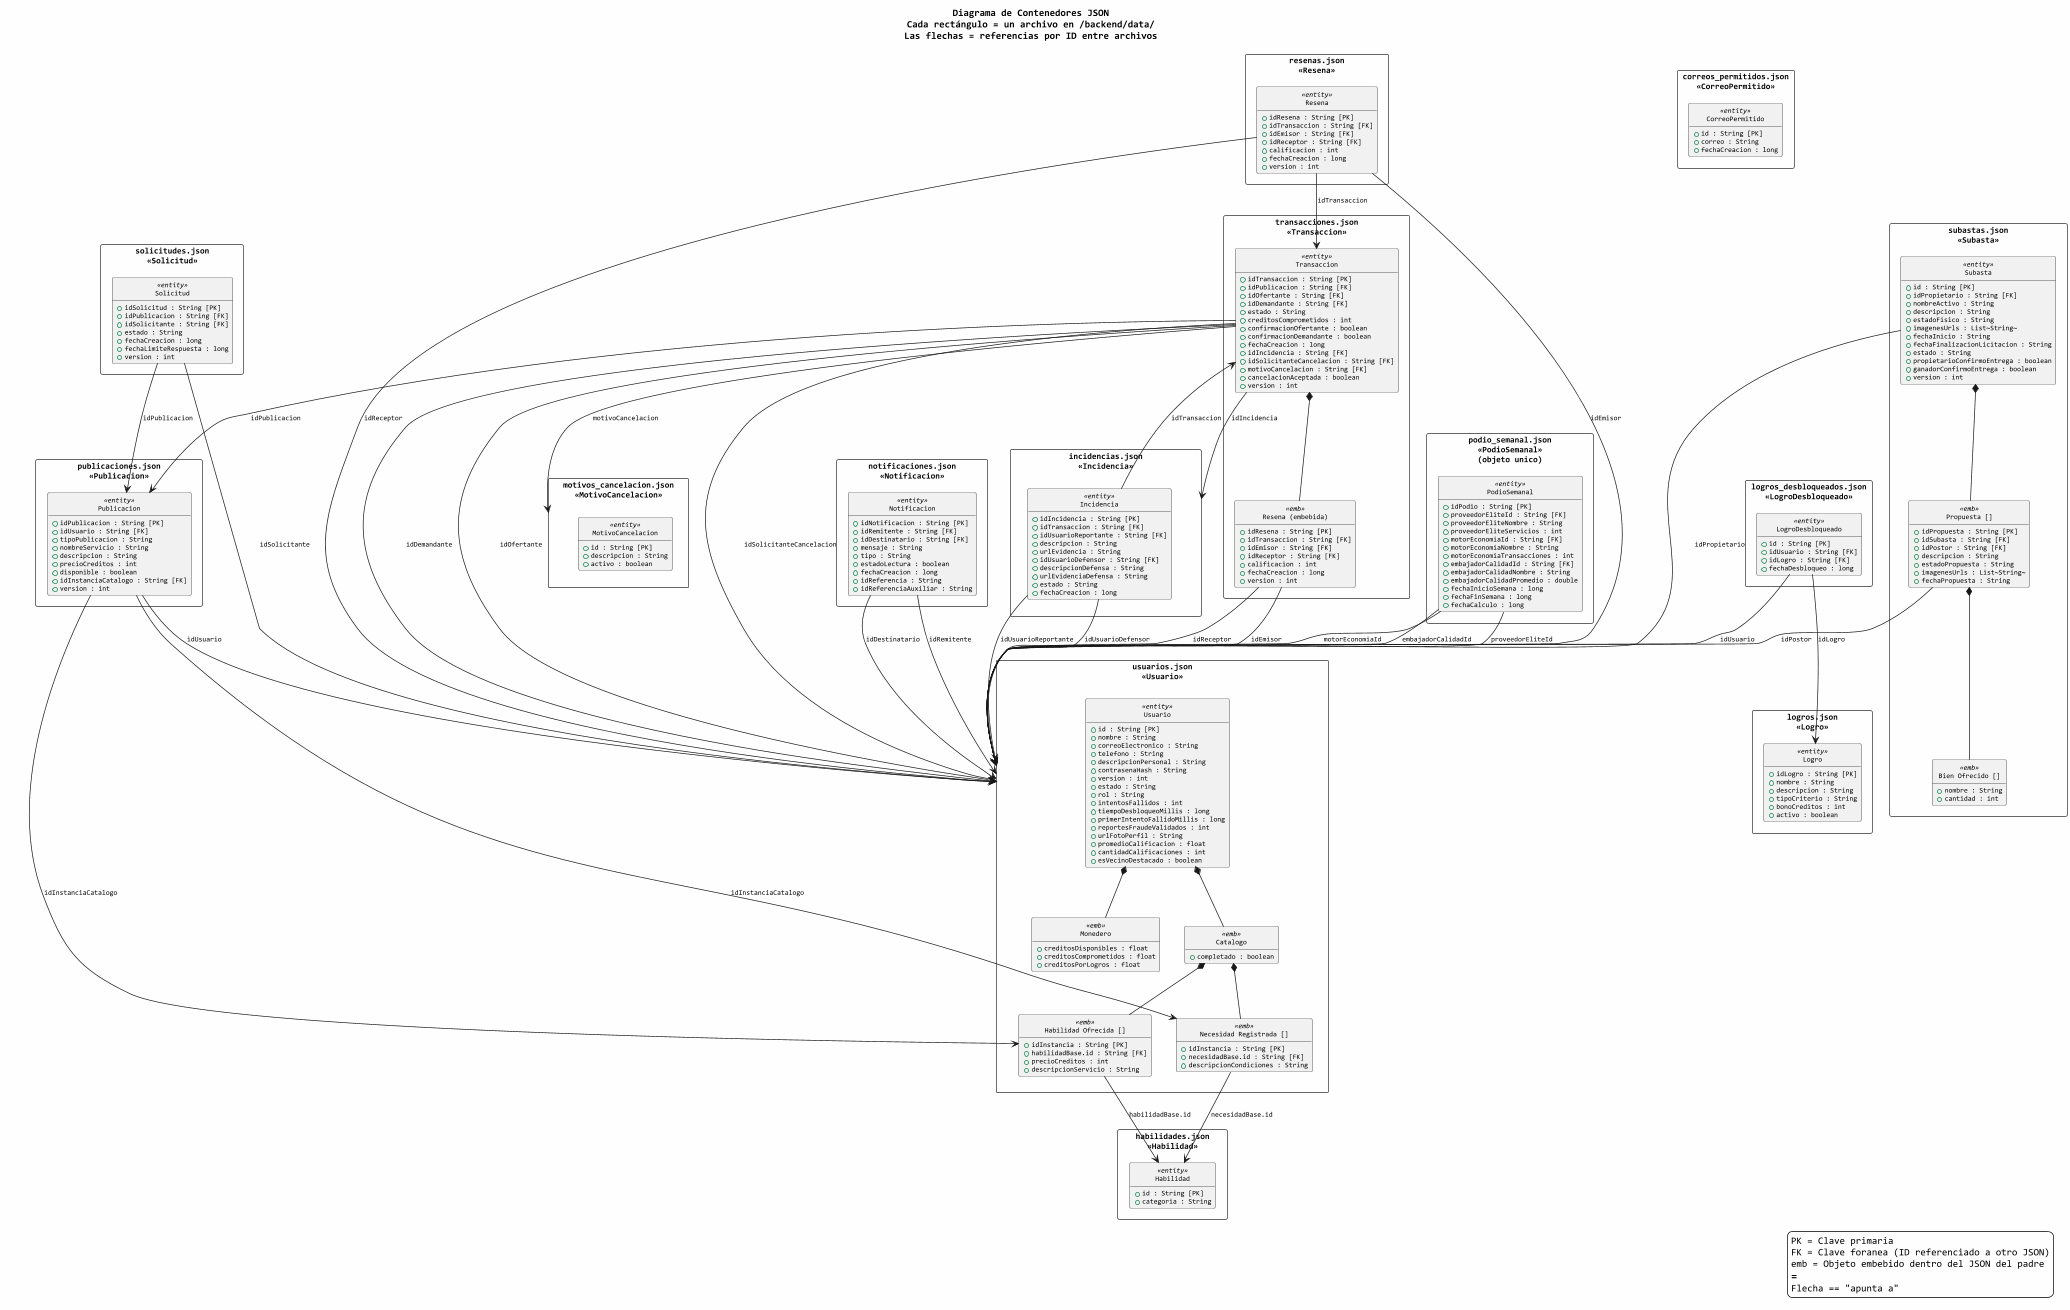

The diagram above was rendered by PlantUML. Its source (embedded in the PNG):
@startuml
skinparam packageStyle rectangle
skinparam backgroundColor #FEFEFE
skinparam defaultFontName Consolas
skinparam defaultFontSize 10
skinparam rectangleBorderColor #333333
skinparam rectangleFontSize 12
skinparam rectangleFontStyle bold
hide circle
hide empty members

title "Diagrama de Contenedores JSON\nCada rectángulo = un archivo en /backend/data/\nLas flechas = referencias por ID entre archivos"
scale .7

legend right
  PK = Clave primaria
  FK = Clave foranea (ID referenciado a otro JSON)
  emb = Objeto embebido dentro del JSON del padre
  ===
  Flecha == "apunta a"
endlegend

' ============================================================
' USUARIOS
' ============================================================
rectangle "usuarios.json\n<<Usuario>>" as R_USUARIO {
  class "Usuario" as USUARIO <<entity>> {
    + id : String [PK]
    + nombre : String
    + correoElectronico : String
    + telefono : String
    + descripcionPersonal : String
    + contrasenaHash : String
    + version : int
    + estado : String
    + rol : String
    + intentosFallidos : int
    + tiempoDesbloqueoMillis : long
    + primerIntentoFallidoMillis : long
    + reportesFraudeValidados : int
    + urlFotoPerfil : String
    + promedioCalificacion : float
    + cantidadCalificaciones : int
    + esVecinoDestacado : boolean
  }
  class "Monedero" as MONEDERO <<emb>> {
    + creditosDisponibles : float
    + creditosComprometidos : float
    + creditosPorLogros : float
  }
  class "Catalogo" as CATALOGO <<emb>> {
    + completado : boolean
  }
  class "Habilidad Ofrecida []" as HAB_OFRE <<emb>> {
    + idInstancia : String [PK]
    + habilidadBase.id : String [FK]
    + precioCreditos : int
    + descripcionServicio : String
  }
  class "Necesidad Registrada []" as NEC_REG <<emb>> {
    + idInstancia : String [PK]
    + necesidadBase.id : String [FK]
    + descripcionCondiciones : String
  }
  USUARIO *-- MONEDERO
  USUARIO *-- CATALOGO
  CATALOGO *-- HAB_OFRE
  CATALOGO *-- NEC_REG
}

' ============================================================
' HABILIDADES
' ============================================================
rectangle "habilidades.json\n<<Habilidad>>" as R_HABILIDAD {
  class "Habilidad" as HABILIDAD <<entity>> {
    + id : String [PK]
    + categoria : String
  }
}

' ============================================================
' PUBLICACIONES
' ============================================================
rectangle "publicaciones.json\n<<Publicacion>>" as R_PUBLICACION {
  class "Publicacion" as PUBLICACION <<entity>> {
    + idPublicacion : String [PK]
    + idUsuario : String [FK]
    + tipoPublicacion : String
    + nombreServicio : String
    + descripcion : String
    + precioCreditos : int
    + disponible : boolean
    + idInstanciaCatalogo : String [FK]
    + version : int
  }
}

' ============================================================
' SOLICITUDES
' ============================================================
rectangle "solicitudes.json\n<<Solicitud>>" as R_SOLICITUD {
  class "Solicitud" as SOLICITUD <<entity>> {
    + idSolicitud : String [PK]
    + idPublicacion : String [FK]
    + idSolicitante : String [FK]
    + estado : String
    + fechaCreacion : long
    + fechaLimiteRespuesta : long
    + version : int
  }
}

' ============================================================
' TRANSACCIONES
' ============================================================
rectangle "transacciones.json\n<<Transaccion>>" as R_TRANSACCION {
  class "Transaccion" as TRANSACCION <<entity>> {
    + idTransaccion : String [PK]
    + idPublicacion : String [FK]
    + idOfertante : String [FK]
    + idDemandante : String [FK]
    + estado : String
    + creditosComprometidos : int
    + confirmacionOfertante : boolean
    + confirmacionDemandante : boolean
    + fechaCreacion : long
    + idIncidencia : String [FK]
    + idSolicitanteCancelacion : String [FK]
    + motivoCancelacion : String [FK]
    + cancelacionAceptada : boolean
    + version : int
  }
  class "Resena (embebida)" as RESENA_EMB <<emb>> {
    + idResena : String [PK]
    + idTransaccion : String [FK]
    + idEmisor : String [FK]
    + idReceptor : String [FK]
    + calificacion : int
    + fechaCreacion : long
    + version : int
  }
  TRANSACCION *-- RESENA_EMB
}

' ============================================================
' INCIDENCIAS
' ============================================================
rectangle "incidencias.json\n<<Incidencia>>" as R_INCIDENCIA {
  class "Incidencia" as INCIDENCIA <<entity>> {
    + idIncidencia : String [PK]
    + idTransaccion : String [FK]
    + idUsuarioReportante : String [FK]
    + descripcion : String
    + urlEvidencia : String
    + idUsuarioDefensor : String [FK]
    + descripcionDefensa : String
    + urlEvidenciaDefensa : String
    + estado : String
    + fechaCreacion : long
  }
}

' ============================================================
' RESENAS (standalone)
' ============================================================
rectangle "resenas.json\n<<Resena>>" as R_RESENA {
  class "Resena" as RESENA <<entity>> {
    + idResena : String [PK]
    + idTransaccion : String [FK]
    + idEmisor : String [FK]
    + idReceptor : String [FK]
    + calificacion : int
    + fechaCreacion : long
    + version : int
  }
}

' ============================================================
' MOTIVOS CANCELACION
' ============================================================
rectangle "motivos_cancelacion.json\n<<MotivoCancelacion>>" as R_MOT_CANCEL {
  class "MotivoCancelacion" as MOT_CANCEL <<entity>> {
    + id : String [PK]
    + descripcion : String
    + activo : boolean
  }
}

' ============================================================
' CORREOS PERMITIDOS
' ============================================================
rectangle "correos_permitidos.json\n<<CorreoPermitido>>" as R_CORREO {
  class "CorreoPermitido" as CORREO <<entity>> {
    + id : String [PK]
    + correo : String
    + fechaCreacion : long
  }
}

' ============================================================
' NOTIFICACIONES
' ============================================================
rectangle "notificaciones.json\n<<Notificacion>>" as R_NOTIFICACION {
  class "Notificacion" as NOTIFICACION <<entity>> {
    + idNotificacion : String [PK]
    + idRemitente : String [FK]
    + idDestinatario : String [FK]
    + mensaje : String
    + tipo : String
    + estadoLectura : boolean
    + fechaCreacion : long
    + idReferencia : String
    + idReferenciaAuxiliar : String
  }
}

' ============================================================
' LOGROS
' ============================================================
rectangle "logros.json\n<<Logro>>" as R_LOGRO {
  class "Logro" as LOGRO <<entity>> {
    + idLogro : String [PK]
    + nombre : String
    + descripcion : String
    + tipoCriterio : String
    + bonoCreditos : int
    + activo : boolean
  }
}

' ============================================================
' LOGROS DESBLOQUEADOS
' ============================================================
rectangle "logros_desbloqueados.json\n<<LogroDesbloqueado>>" as R_LOGRO_DESB {
  class "LogroDesbloqueado" as LOGRO_DESB <<entity>> {
    + id : String [PK]
    + idUsuario : String [FK]
    + idLogro : String [FK]
    + fechaDesbloqueo : long
  }
}

' ============================================================
' PODIO SEMANAL
' ============================================================
rectangle "podio_semanal.json\n<<PodioSemanal>>\n(objeto unico)" as R_PODIO {
  class "PodioSemanal" as PODIO <<entity>> {
    + idPodio : String [PK]
    + proveedorEliteId : String [FK]
    + proveedorEliteNombre : String
    + proveedorEliteServicios : int
    + motorEconomiaId : String [FK]
    + motorEconomiaNombre : String
    + motorEconomiaTransacciones : int
    + embajadorCalidadId : String [FK]
    + embajadorCalidadNombre : String
    + embajadorCalidadPromedio : double
    + fechaInicioSemana : long
    + fechaFinSemana : long
    + fechaCalculo : long
  }
}

' ============================================================
' SUBASTAS
' ============================================================
rectangle "subastas.json\n<<Subasta>>" as R_SUBASTA {
  class "Subasta" as SUBASTA <<entity>> {
    + id : String [PK]
    + idPropietario : String [FK]
    + nombreActivo : String
    + descripcion : String
    + estadoFisico : String
    + imagenesUrls : List~String~
    + fechaInicio : String
    + fechaFinalizacionLicitacion : String
    + estado : String
    + propietarioConfirmoEntrega : boolean
    + ganadorConfirmoEntrega : boolean
    + version : int
  }
  class "Propuesta []" as PROPUESTA <<emb>> {
    + idPropuesta : String [PK]
    + idSubasta : String [FK]
    + idPostor : String [FK]
    + descripcion : String
    + estadoPropuesta : String
    + imagenesUrls : List~String~
    + fechaPropuesta : String
  }
  class "Bien Ofrecido []" as BIEN <<emb>> {
    + nombre : String
    + cantidad : int
  }
  SUBASTA *-- PROPUESTA
  PROPUESTA *-- BIEN
}

' ============================================================
' FLECHAS ENTRE ARCHIVOS JSON
' ============================================================

''''''''''''''''' DESDE usuarios.json '''''''''''''''''
HAB_OFRE --> HABILIDAD : habilidadBase.id
NEC_REG --> HABILIDAD : necesidadBase.id

''''''''''''''''' DESDE publicaciones.json '''''''''''''''''
PUBLICACION --> R_USUARIO : idUsuario
PUBLICACION --> HAB_OFRE : idInstanciaCatalogo
PUBLICACION --> NEC_REG : idInstanciaCatalogo

''''''''''''''''' DESDE solicitudes.json '''''''''''''''''
SOLICITUD --> PUBLICACION : idPublicacion
SOLICITUD --> R_USUARIO : idSolicitante

''''''''''''''''' DESDE transacciones.json '''''''''''''''''
TRANSACCION --> PUBLICACION : idPublicacion
TRANSACCION --> R_USUARIO : idOfertante
TRANSACCION --> R_USUARIO : idDemandante
TRANSACCION --> R_INCIDENCIA : idIncidencia
TRANSACCION --> R_MOT_CANCEL : motivoCancelacion
TRANSACCION --> R_USUARIO : idSolicitanteCancelacion
RESENA_EMB --> R_USUARIO : idEmisor
RESENA_EMB --> R_USUARIO : idReceptor

''''''''''''''''' DESDE incidencias.json '''''''''''''''''
INCIDENCIA --> TRANSACCION : idTransaccion
INCIDENCIA --> R_USUARIO : idUsuarioReportante
INCIDENCIA --> R_USUARIO : idUsuarioDefensor

''''''''''''''''' DESDE resenas.json '''''''''''''''''
RESENA --> TRANSACCION : idTransaccion
RESENA --> R_USUARIO : idEmisor
RESENA --> R_USUARIO : idReceptor

''''''''''''''''' DESDE notificaciones.json '''''''''''''''''
NOTIFICACION --> R_USUARIO : idRemitente
NOTIFICACION --> R_USUARIO : idDestinatario

''''''''''''''''' DESDE logros_desbloqueados.json '''''''''''''''''
LOGRO_DESB --> R_USUARIO : idUsuario
LOGRO_DESB --> LOGRO : idLogro

''''''''''''''''' DESDE podio_semanal.json '''''''''''''''''
PODIO --> R_USUARIO : proveedorEliteId
PODIO --> R_USUARIO : motorEconomiaId
PODIO --> R_USUARIO : embajadorCalidadId

''''''''''''''''' DESDE subastas.json '''''''''''''''''
SUBASTA --> R_USUARIO : idPropietario
PROPUESTA --> R_USUARIO : idPostor

@enduml